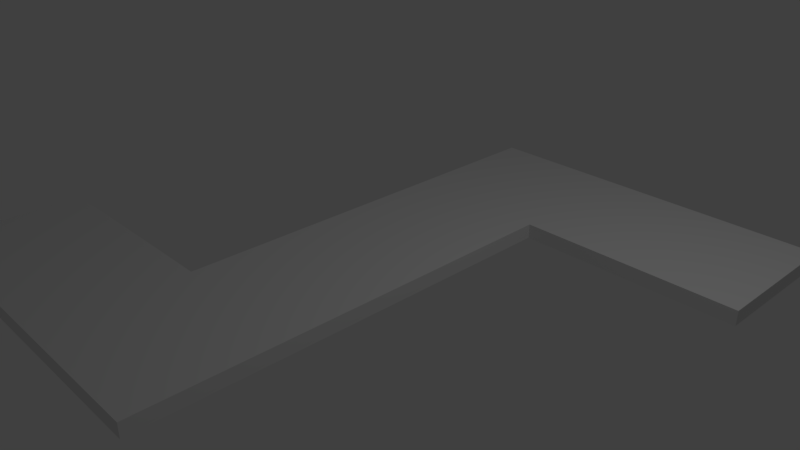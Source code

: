 # Source: Level03.blend  (saved by Blender 2.79.0; exported with 4.5.12 LTS)
import bpy
from mathutils import Matrix  # noqa: F401  (used for matrix-valued properties, if any)

bpy.ops.wm.read_factory_settings(use_empty=True)
scene = bpy.context.scene
scene.name = 'Scene'

# ---- collections
col_collection_1 = bpy.data.collections.new('Collection 1'); scene.collection.children.link(col_collection_1)

# ---- materials (node trees are filled in below, after node groups)
mat_material = bpy.data.materials.new('Material')
mat_material.alpha_threshold = 0.0
mat_material.use_transparent_shadow = False
mat_material.roughness = 0.5
mat_material.line_color = (0.0, 0.0, 0.0, 1.0)

# ---- material node trees

# ---- world
world_world = bpy.data.worlds.new('World'); scene.world = world_world
world_world.color = (0.05088, 0.05088, 0.05088)
world_world.use_sun_shadow = False
world_world.sun_shadow_jitter_overblur = 0.0
world_world.cycles.sampling_method = 'MANUAL'

# ---- cameras
cam_camera = bpy.data.cameras.new('Camera')
cam_camera.clip_end = 100.0
cam_camera.lens = 35.0
cam_camera.sensor_width = 32.0
cam_camera.sensor_height = 18.0
cam_camera.ortho_scale = 7.314
cam_camera.dof.focus_distance = 0.0
cam_camera.dof.aperture_fstop = 128.0

# ---- lights
light_lamp = bpy.data.lights.new('Lamp', 'POINT')
light_lamp.transmission_factor = 0.0
light_lamp.cutoff_distance = 30.0
light_lamp.energy = 100.0
light_lamp.shadow_buffer_clip_start = 1.001
light_lamp.shadow_soft_size = 0.1
light_lamp.shadow_maximum_resolution = 0.006
light_lamp.use_absolute_resolution = True

# ---- meshes
me_cube = bpy.data.meshes.new('Cube')
me_cube.from_pydata([(1.0, 1.0, -1.0), (1.0, -1.0, -1.0), (-1.0, -1.0, -1.0), (-1.0, 1.0, -1.0), (1.0, 1.0, 1.0), (1.0, -1.0, 1.0), (-1.0, -1.0, 1.0), (-1.0, 1.0, 1.0), (1.0, -5.96e-08, -1.0), (1.788e-07, 1.0, -1.0), (1.0, 1.0, 0.0), (0.0, -1.0, -1.0), (1.0, -1.0, 0.0), (-1.0, 2.98e-07, -1.0), (-1.0, -1.0, 0.0), (-1.0, 1.0, 0.0), (1.0, -5.364e-07, 1.0), (2.384e-07, 1.0, 1.0), (-5.364e-07, -1.0, 1.0), (-1.0, 1.788e-07, 1.0), (2.384e-07, 1.0, 0.0), (-1.0, 2.384e-07, 0.0), (-2.98e-07, -1.0, 0.0), (1.0, -2.98e-07, 0.0), (-1.49e-07, -1.788e-07, 1.0), (5.96e-08, 1.192e-07, -1.0), (1.0, 1.0, 0.5), (1.0, 0.5, -1.0), (1.0, 1.0, -0.5), (1.0, 0.5, 1.0), (1.0, 0.5, 0.0), (1.0, -1.788e-07, -0.5), (1.0, -4.172e-07, 0.5), (1.0, 0.5, 0.5), (1.0, 0.5, -0.5), (1.0, 1.0, 0.5), (1.0, 1.0, 1.0), (1.0, 1.0, -0.5), (1.0, 1.0, 0.0), (1.0, 1.0, -1.0), (1.0, 0.5, -1.0), (1.0, 0.5, 1.0), (1.0, 0.5, 0.5), (1.0, 0.5, 0.0), (1.0, 0.5, -0.5), (4.0, 1.0, 0.0), (4.0, 1.0, 0.5), (4.0, 1.0, -0.5), (4.0, 1.0, 1.0), (4.0, 1.0, -1.0), (4.0, 0.5, -1.0), (4.0, 0.5, 1.0), (4.0, 0.5, 0.5), (4.0, 0.5, 0.0), (4.0, 0.5, -0.5), (-1.0, -1.0, 0.5), (-1.0, -0.5, -1.0), (-1.0, -1.0, -0.5), (-1.0, -0.5, 1.0), (-1.0, -0.5, 0.0), (-1.0, 2.682e-07, -0.5), (-1.0, 2.086e-07, 0.5), (-1.0, -0.5, 0.5), (-1.0, -0.5, -0.5), (-4.0, -1.0, 0.5), (-4.0, -1.0, 1.0), (-4.0, -1.0, -0.5), (-4.0, -1.0, 0.0), (-4.0, -1.0, -1.0), (-4.0, -0.5, -1.0), (-4.0, -0.5, 1.0), (-4.0, -0.5, 0.5), (-4.0, -0.5, 0.0), (-4.0, -0.5, -0.5)], [], [(25, 11, 2, 56, 13), (24, 19, 58, 6, 18), (23, 32, 16, 5, 12), (22, 18, 6, 55, 14), (21, 61, 19, 7, 15), (20, 9, 3, 15), (17, 20, 15, 7), (4, 26, 10, 20, 17), (10, 28, 0, 9, 20), (13, 60, 21, 15, 3), (63, 59, 21, 60), (62, 58, 19, 61), (11, 22, 14, 57, 2), (1, 12, 22, 11), (12, 5, 18, 22), (8, 31, 23, 12, 1), (34, 30, 23, 31), (33, 29, 16, 32), (16, 24, 18, 5), (4, 17, 24, 16, 29), (17, 7, 19, 24), (9, 25, 13, 3), (0, 27, 8, 25, 9), (8, 1, 11, 25), (30, 33, 32, 23), (0, 28, 37, 39), (26, 4, 36, 35), (27, 34, 31, 8), (43, 44, 54, 53), (27, 0, 39, 40), (33, 30, 43, 42), (34, 27, 40, 44), (4, 29, 41, 36), (29, 33, 42, 41), (10, 26, 35, 38), (28, 10, 38, 37), (30, 34, 44, 43), (46, 48, 51, 52, 53, 54, 50, 49, 47, 45), (38, 35, 46, 45), (42, 43, 53, 52), (37, 38, 45, 47), (40, 39, 49, 50), (35, 36, 48, 46), (41, 42, 52, 51), (39, 37, 47, 49), (44, 40, 50, 54), (36, 41, 51, 48), (59, 62, 61, 21), (58, 62, 71, 70), (57, 14, 67, 66), (56, 63, 60, 13), (64, 65, 70, 71, 72, 73, 69, 68, 66, 67), (6, 58, 70, 65), (14, 55, 64, 67), (59, 63, 73, 72), (56, 2, 68, 69), (55, 6, 65, 64), (2, 57, 66, 68), (62, 59, 72, 71), (63, 56, 69, 73)])
me_cube.materials.append(mat_material)
me_cube.use_remesh_preserve_volume = False
me_cube.use_remesh_preserve_attributes = False
me_cube.use_mirror_vertex_groups = False
me_cube.update()

# ---- objects
ob_cube = bpy.data.objects.new('Cube', me_cube)
ob_lamp = bpy.data.objects.new('Lamp', light_lamp)
ob_camera = bpy.data.objects.new('Camera', cam_camera)

# ---- transforms, parenting, visibility, modifiers, constraints
ob_cube.location = (0.0, 0.0, 0.0)
ob_cube.scale = (1.0, 4.0, 0.1)
ob_cube.lock_rotations_4d = False
ob_cube.empty_display_type = 'ARROWS'
ob_cube.lineart.crease_threshold = 0.0
ob_lamp.location = (4.076, 1.005, 5.904)
ob_lamp.rotation_euler = (0.6503, 0.05522, 1.866)
ob_lamp.lock_rotations_4d = False
ob_lamp.empty_display_type = 'ARROWS'
ob_lamp.color = (0.0, 0.0, 0.0, 0.0)
ob_lamp.lineart.crease_threshold = 0.0
ob_camera.location = (7.481, -6.508, 5.344)
ob_camera.rotation_euler = (1.109, 0.0, 0.8149)
ob_camera.lock_rotations_4d = False
ob_camera.empty_display_type = 'ARROWS'
ob_camera.color = (0.0, 0.0, 0.0, 0.0)
ob_camera.display_type = 'WIRE'
ob_camera.lineart.crease_threshold = 0.0

# ---- collection membership
col_collection_1.objects.link(ob_cube)
col_collection_1.objects.link(ob_lamp)
col_collection_1.objects.link(ob_camera)

# ---- scene / render settings (as saved in the file)
scene.camera = ob_camera
scene.frame_start = 1; scene.frame_end = 250; scene.frame_set(1)
scene.render.engine = 'BLENDER_EEVEE_NEXT'
scene.render.resolution_percentage = 50
scene.render.dither_intensity = 0.0
scene.cycles.use_denoising = False
scene.cycles.samples = 128
scene.cycles.sampling_pattern = 'TABULATED_SOBOL'
scene.cycles.use_adaptive_sampling = False
scene.cycles.use_light_tree = False
scene.cycles.blur_glossy = 0.0
scene.cycles.sample_clamp_indirect = 0.0
scene.view_settings.view_transform = 'Standard'
bpy.context.view_layer.update()
